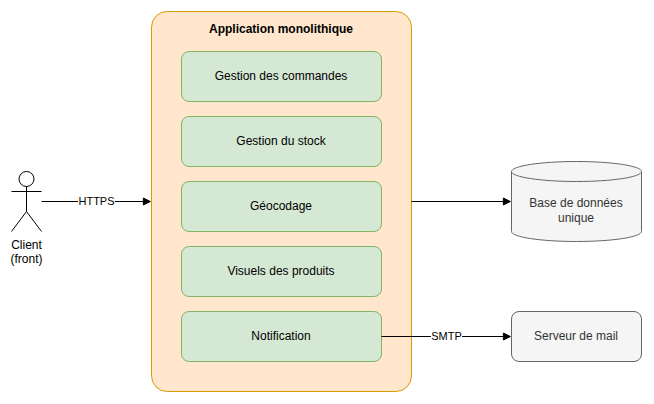

The diagram above was exported from draw.io. Its source (the exported page's mxGraphModel, read from the mxfile embedded in the PNG):
<mxGraphModel>
  <root>
    <mxCell id="0" />
    <mxCell id="1" parent="0" />
    <mxCell id="client" value="Client&lt;br&gt;(front)" style="shape=umlActor;verticalLabelPosition=bottom;verticalAlign=top;html=1;" vertex="1" parent="1">
      <mxGeometry x="40" y="180" width="30" height="60" as="geometry" />
    </mxCell>
    <mxCell id="app" value="Application monolithique" style="rounded=1;whiteSpace=wrap;html=1;arcSize=6;fillColor=#ffe6cc;strokeColor=#d79b00;verticalAlign=top;fontStyle=1;spacingTop=4;" vertex="1" parent="1">
      <mxGeometry x="180" y="20" width="260" height="380" as="geometry" />
    </mxCell>
    <mxCell id="m0" value="Gestion des commandes" style="rounded=1;whiteSpace=wrap;html=1;fillColor=#d5e8d4;strokeColor=#82b366;" vertex="1" parent="1">
      <mxGeometry x="210" y="60" width="200" height="50" as="geometry" />
    </mxCell>
    <mxCell id="m1" value="Gestion du stock" style="rounded=1;whiteSpace=wrap;html=1;fillColor=#d5e8d4;strokeColor=#82b366;" vertex="1" parent="1">
      <mxGeometry x="210" y="125" width="200" height="50" as="geometry" />
    </mxCell>
    <mxCell id="m2" value="Géocodage" style="rounded=1;whiteSpace=wrap;html=1;fillColor=#d5e8d4;strokeColor=#82b366;" vertex="1" parent="1">
      <mxGeometry x="210" y="190" width="200" height="50" as="geometry" />
    </mxCell>
    <mxCell id="m3" value="Visuels des produits" style="rounded=1;whiteSpace=wrap;html=1;fillColor=#d5e8d4;strokeColor=#82b366;" vertex="1" parent="1">
      <mxGeometry x="210" y="255" width="200" height="50" as="geometry" />
    </mxCell>
    <mxCell id="m4" value="Notification" style="rounded=1;whiteSpace=wrap;html=1;fillColor=#d5e8d4;strokeColor=#82b366;" vertex="1" parent="1">
      <mxGeometry x="210" y="320" width="200" height="50" as="geometry" />
    </mxCell>
    <mxCell id="db" value="Base de données&lt;br&gt;unique" style="shape=cylinder3;whiteSpace=wrap;html=1;boundedLbl=1;size=10;fillColor=#f5f5f5;strokeColor=#666666;fontColor=#333333;" vertex="1" parent="1">
      <mxGeometry x="540" y="170" width="130" height="80" as="geometry" />
    </mxCell>
    <mxCell id="mail" value="Serveur de mail" style="rounded=1;whiteSpace=wrap;html=1;fillColor=#f5f5f5;strokeColor=#666666;fontColor=#333333;" vertex="1" parent="1">
      <mxGeometry x="540" y="320" width="130" height="50" as="geometry" />
    </mxCell>
    <mxCell id="e1" value="HTTPS" style="edgeStyle=orthogonalEdgeStyle;rounded=0;html=1;endArrow=block;endFill=1;" edge="1" parent="1" source="client" target="app">
      <mxGeometry relative="1" as="geometry" />
    </mxCell>
    <mxCell id="e2" value="" style="edgeStyle=orthogonalEdgeStyle;rounded=0;html=1;endArrow=block;endFill=1;" edge="1" parent="1" source="app" target="db">
      <mxGeometry relative="1" as="geometry" />
    </mxCell>
    <mxCell id="e3" value="SMTP" style="edgeStyle=orthogonalEdgeStyle;rounded=0;html=1;endArrow=block;endFill=1;" edge="1" parent="1" source="m4" target="mail">
      <mxGeometry relative="1" as="geometry" />
    </mxCell>
  </root>
</mxGraphModel>